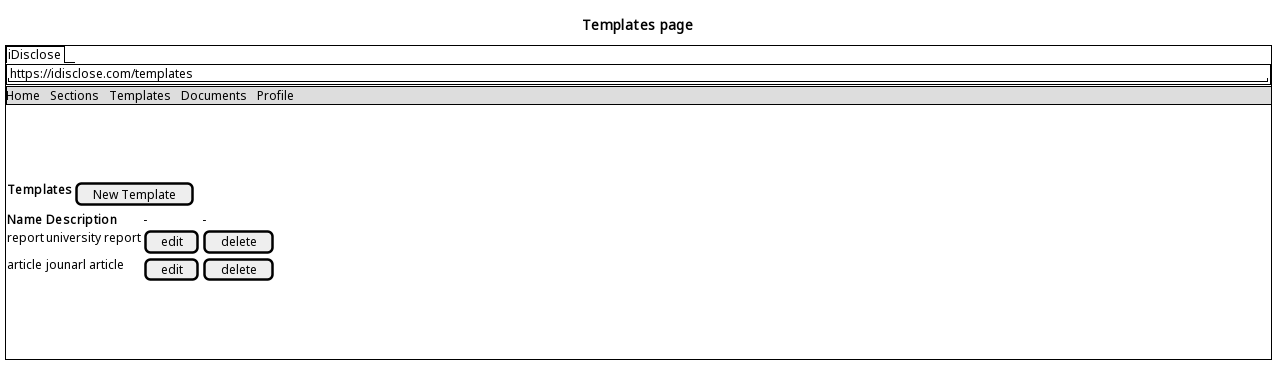

The diagram above was rendered by PlantUML. Its source (embedded in the PNG):
@startsalt
title Templates page
{+
{/ iDisclose }
{+
  "https://idisclose.com/templates                                                                                                                              "
}
{* Home | Sections | Templates | Documents | Profile }
{
  .
  .
  .
  .
}
{
  <b>Templates | [ New Template ]
}
{
  <b>Name | <b>Description | - | - 
  report | university report | [ edit ] | [ delete ]
  article | jounarl article | [ edit ] | [ delete ]
}
{
  .
  .
  .
  .
}
}
@endsalt